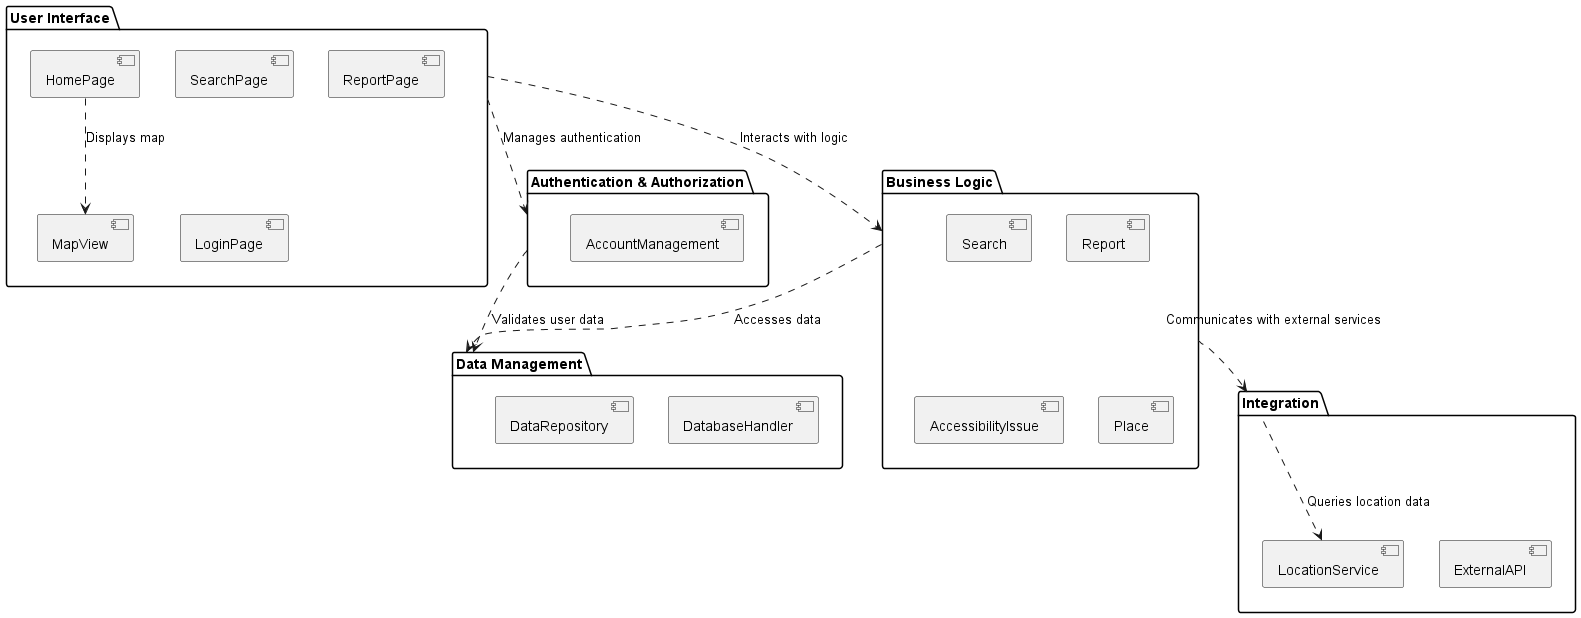

The diagram above was rendered by PlantUML. Its source (embedded in the PNG):
@startuml
package "User Interface" {
  [HomePage] 
  [SearchPage]
  [ReportPage]
  [LoginPage]
  [MapView]
}

package "Business Logic" {
  [Search]
  [Report]
  [AccessibilityIssue]
  [Place]
}

package "Data Management" {
  [DatabaseHandler]
  [DataRepository]
}

package "Authentication & Authorization" {
  [AccountManagement]
}

package "Integration" {
  [ExternalAPI]
  [LocationService]
}

' Ligações entre packages

"User Interface" ..> "Business Logic" : "Interacts with logic"
"Business Logic" ..> "Data Management" : "Accesses data"
"User Interface" ..> "Authentication & Authorization" : "Manages authentication"
"Authentication & Authorization" ..> "Data Management" : "Validates user data"
"Business Logic" ..> "Integration" : "Communicates with external services"
"Integration" ..> "LocationService" : "Queries location data"

' Ligações entre a HomePage e a MapView
"HomePage" ..> "MapView" : "Displays map"

@enduml